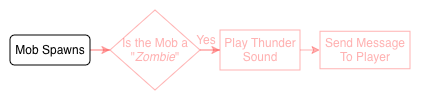

The diagram above was exported from draw.io. Its source (the exported page's mxGraphModel, read from the mxfile embedded in the PNG):
<mxGraphModel dx="598" dy="431" grid="1" gridSize="10" guides="1" tooltips="1" connect="1" arrows="1" fold="1" page="1" pageScale="1" pageWidth="827" pageHeight="1169" math="0" shadow="0">
  <root>
    <mxCell id="WIyWlLk6GJQsqaUBKTNV-0" />
    <mxCell id="WIyWlLk6GJQsqaUBKTNV-1" parent="WIyWlLk6GJQsqaUBKTNV-0" />
    <mxCell id="rBbjvJ8VZYmuT8DwixME-0" edge="1" parent="WIyWlLk6GJQsqaUBKTNV-1" source="JFmhu-30I_EpEsCxSPJG-1" style="edgeStyle=orthogonalEdgeStyle;rounded=0;orthogonalLoop=1;jettySize=auto;html=1;fontColor=light-dark(#FF0000,#FF0000);textOpacity=30;strokeColor=light-dark(#FF0000,#FF0000);opacity=30;" target="JFmhu-30I_EpEsCxSPJG-2" value="">
      <mxGeometry relative="1" as="geometry" />
    </mxCell>
    <mxCell id="JFmhu-30I_EpEsCxSPJG-1" parent="WIyWlLk6GJQsqaUBKTNV-1" style="rounded=1;whiteSpace=wrap;html=1;" value="Mob Spawns" vertex="1">
      <mxGeometry height="30" width="80" x="50" y="645" as="geometry" />
    </mxCell>
    <mxCell id="GmTtoILWOITBYqB1Ez6O-2" edge="1" parent="WIyWlLk6GJQsqaUBKTNV-1" source="JFmhu-30I_EpEsCxSPJG-2" style="edgeStyle=orthogonalEdgeStyle;rounded=0;orthogonalLoop=1;jettySize=auto;html=1;fontColor=light-dark(#FF0000,#FF0000);textOpacity=30;strokeColor=light-dark(#FF0000,#FF0000);opacity=30;" target="GmTtoILWOITBYqB1Ez6O-0" value="">
      <mxGeometry relative="1" as="geometry" />
    </mxCell>
    <mxCell id="JFmhu-30I_EpEsCxSPJG-2" parent="WIyWlLk6GJQsqaUBKTNV-1" style="rhombus;whiteSpace=wrap;html=1;fontColor=light-dark(#FF0000,#FF0000);textOpacity=30;strokeColor=light-dark(#FF0000,#FF0000);opacity=30;" value="Is the Mob a &quot;&lt;i&gt;Zombie&lt;/i&gt;&quot;" vertex="1">
      <mxGeometry height="80" width="90" x="150" y="620" as="geometry" />
    </mxCell>
    <mxCell id="JFmhu-30I_EpEsCxSPJG-15" parent="WIyWlLk6GJQsqaUBKTNV-1" style="text;html=1;strokeColor=none;fillColor=none;align=center;verticalAlign=middle;whiteSpace=wrap;rounded=0;fontColor=light-dark(#FF0000,#FF0000);textOpacity=30;" value="Yes" vertex="1">
      <mxGeometry height="20" width="40" x="226" y="640" as="geometry" />
    </mxCell>
    <mxCell id="GmTtoILWOITBYqB1Ez6O-5" edge="1" parent="WIyWlLk6GJQsqaUBKTNV-1" source="GmTtoILWOITBYqB1Ez6O-0" style="edgeStyle=orthogonalEdgeStyle;rounded=0;orthogonalLoop=1;jettySize=auto;html=1;fontColor=light-dark(#FF0000,#FF0000);textOpacity=30;strokeColor=light-dark(#FF0000,#FF0000);opacity=30;" target="GmTtoILWOITBYqB1Ez6O-4" value="">
      <mxGeometry relative="1" as="geometry" />
    </mxCell>
    <mxCell id="GmTtoILWOITBYqB1Ez6O-0" parent="WIyWlLk6GJQsqaUBKTNV-1" style="rounded=0;whiteSpace=wrap;html=1;fontColor=light-dark(#FF0000,#FF0000);textOpacity=30;strokeColor=light-dark(#FF0000,#FF0000);opacity=30;" value="Play Thunder&lt;br&gt;Sound" vertex="1">
      <mxGeometry height="40" width="80" x="260" y="640" as="geometry" />
    </mxCell>
    <mxCell id="GmTtoILWOITBYqB1Ez6O-4" parent="WIyWlLk6GJQsqaUBKTNV-1" style="rounded=0;whiteSpace=wrap;html=1;fontColor=light-dark(#FF0000,#FF0000);textOpacity=30;strokeColor=light-dark(#FF0000,#FF0000);opacity=30;" value="Send Message&lt;br&gt;To Player" vertex="1">
      <mxGeometry height="37.5" width="90" x="360" y="641.25" as="geometry" />
    </mxCell>
  </root>
</mxGraphModel>